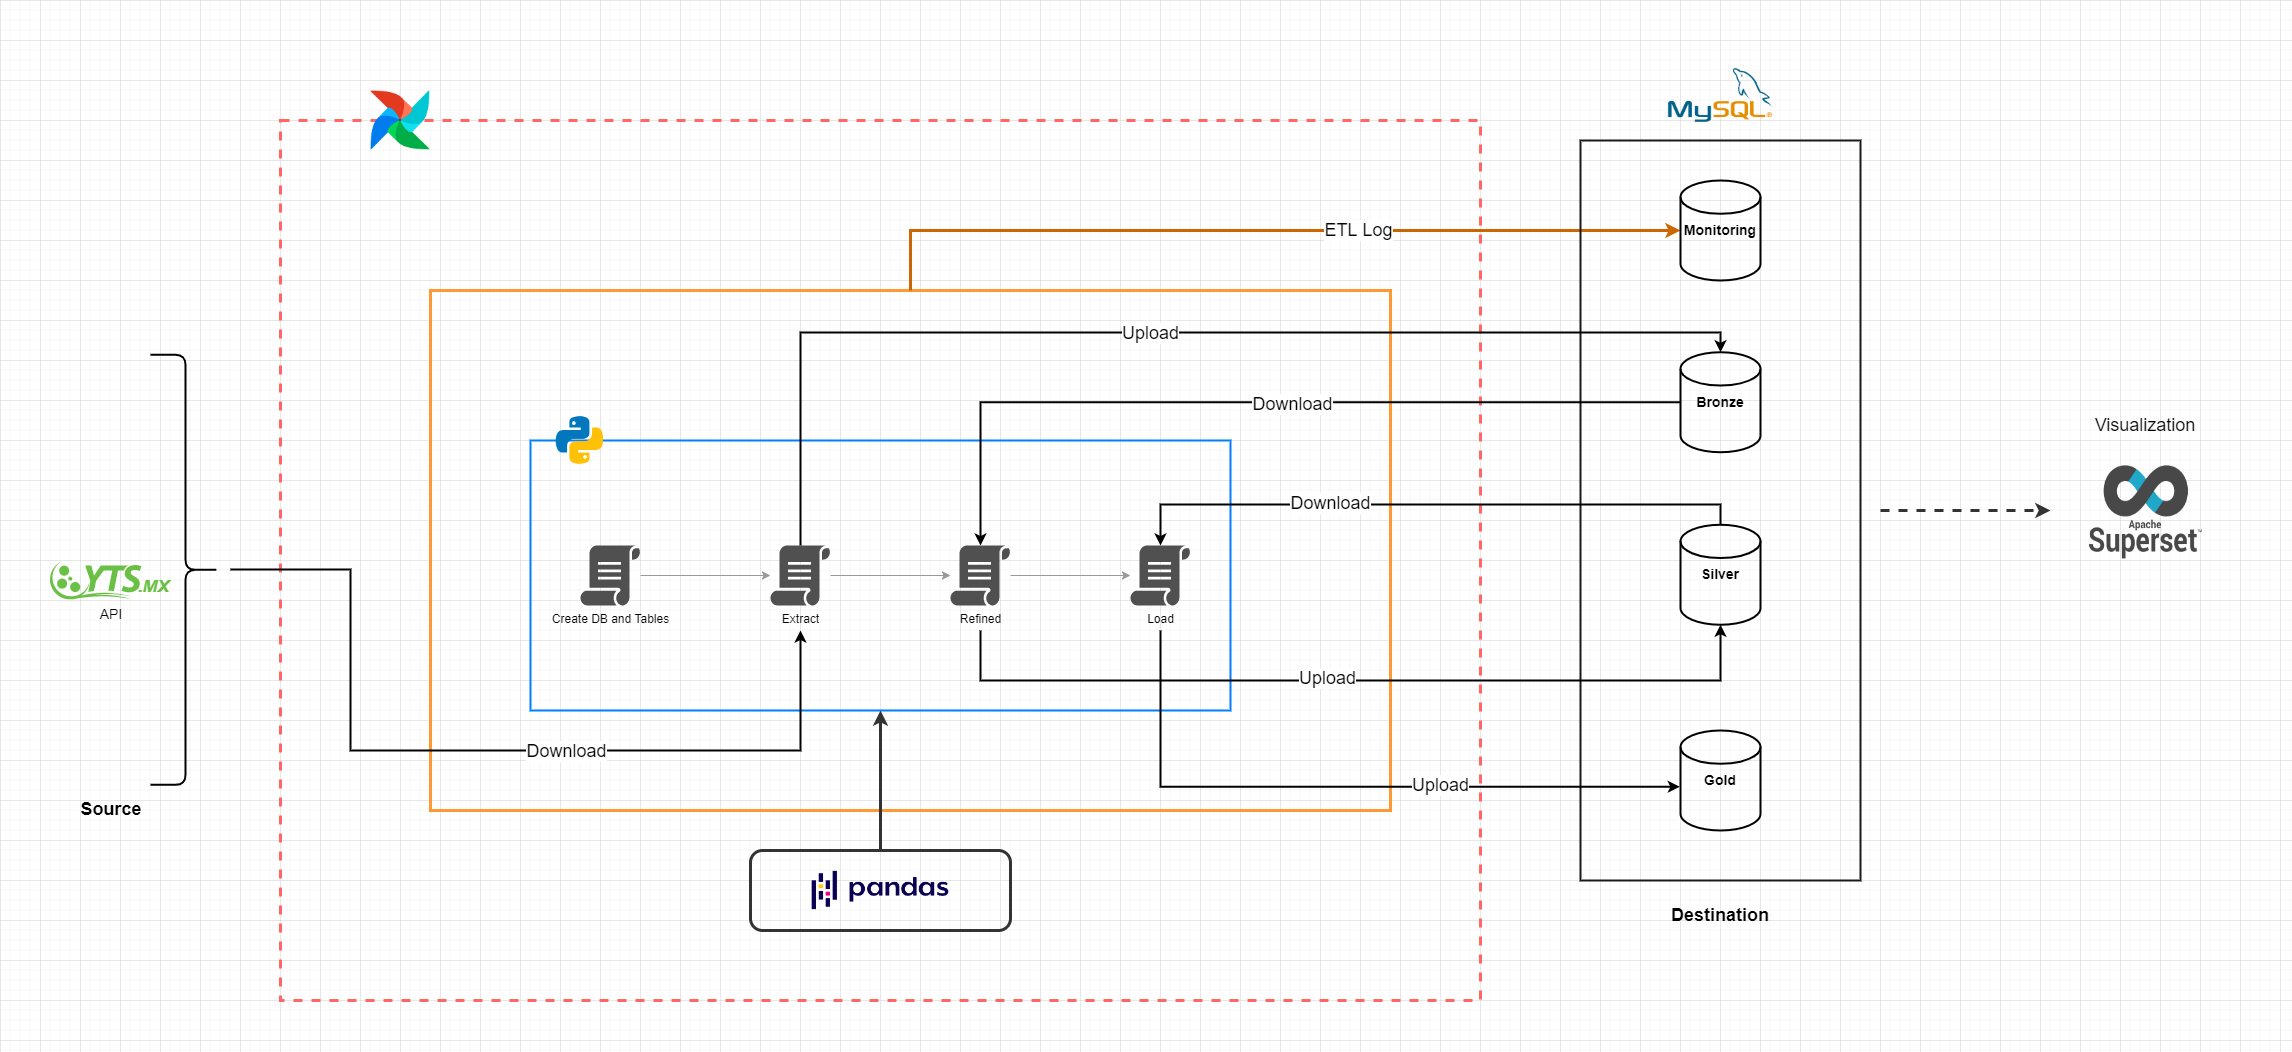

The diagram above was exported from draw.io. Its source (the exported page's mxGraphModel, read from the mxfile embedded in the PNG):
<mxGraphModel dx="3800" dy="1575" grid="1" gridSize="10" guides="1" tooltips="1" connect="1" arrows="1" fold="1" page="1" pageScale="1" pageWidth="827" pageHeight="1169" math="0" shadow="0">
  <root>
    <mxCell id="0" />
    <mxCell id="1" parent="0" />
    <mxCell id="29hrM8d8i7Ro_siD63Uy-27" value="" style="rounded=0;whiteSpace=wrap;html=1;fontSize=14;strokeColor=#FF6666;fillColor=none;strokeWidth=3;glass=0;dashed=1;" parent="1" vertex="1">
      <mxGeometry x="-520" y="120" width="1200" height="880" as="geometry" />
    </mxCell>
    <mxCell id="29hrM8d8i7Ro_siD63Uy-65" value="" style="rounded=0;whiteSpace=wrap;html=1;fontSize=18;strokeColor=#FF9933;strokeWidth=3;fillColor=none;" parent="1" vertex="1">
      <mxGeometry x="-370" y="290" width="960" height="520" as="geometry" />
    </mxCell>
    <mxCell id="29hrM8d8i7Ro_siD63Uy-66" style="edgeStyle=orthogonalEdgeStyle;rounded=0;orthogonalLoop=1;jettySize=auto;html=1;entryX=0;entryY=0.5;entryDx=0;entryDy=0;entryPerimeter=0;fontSize=18;startArrow=none;startFill=0;endArrow=classic;endFill=1;strokeColor=#CC6600;strokeWidth=3;" parent="1" source="29hrM8d8i7Ro_siD63Uy-65" target="29hrM8d8i7Ro_siD63Uy-64" edge="1">
      <mxGeometry relative="1" as="geometry">
        <Array as="points">
          <mxPoint x="110" y="230" />
        </Array>
      </mxGeometry>
    </mxCell>
    <mxCell id="29hrM8d8i7Ro_siD63Uy-67" value="ETL Log" style="edgeLabel;html=1;align=center;verticalAlign=middle;resizable=0;points=[];fontSize=18;" parent="29hrM8d8i7Ro_siD63Uy-66" vertex="1" connectable="0">
      <mxGeometry x="0.2208" y="1" relative="1" as="geometry">
        <mxPoint as="offset" />
      </mxGeometry>
    </mxCell>
    <mxCell id="29hrM8d8i7Ro_siD63Uy-69" style="edgeStyle=orthogonalEdgeStyle;rounded=0;orthogonalLoop=1;jettySize=auto;html=1;dashed=1;fontSize=18;startArrow=none;startFill=0;endArrow=classic;endFill=1;strokeColor=#333333;strokeWidth=3;" parent="1" target="29hrM8d8i7Ro_siD63Uy-62" edge="1">
      <mxGeometry relative="1" as="geometry">
        <mxPoint x="1080" y="510" as="sourcePoint" />
      </mxGeometry>
    </mxCell>
    <mxCell id="29hrM8d8i7Ro_siD63Uy-14" value="" style="rounded=0;whiteSpace=wrap;html=1;strokeColor=#1A1A1A;fillColor=none;strokeWidth=2;" parent="1" vertex="1">
      <mxGeometry x="780" y="140" width="280" height="740" as="geometry" />
    </mxCell>
    <mxCell id="29hrM8d8i7Ro_siD63Uy-1" value="" style="rounded=0;whiteSpace=wrap;html=1;fillColor=none;strokeColor=#007FFF;strokeWidth=2;" parent="1" vertex="1">
      <mxGeometry x="-270" y="440" width="700" height="270" as="geometry" />
    </mxCell>
    <mxCell id="29hrM8d8i7Ro_siD63Uy-2" value="" style="shape=image;verticalLabelPosition=bottom;verticalAlign=top;imageAspect=0;image=https://img.icons8.com/color/96/000000/python--v1.png;strokeColor=#007FFF;fillColor=none;" parent="1" vertex="1">
      <mxGeometry x="-250" y="410" width="60" height="60" as="geometry" />
    </mxCell>
    <mxCell id="29hrM8d8i7Ro_siD63Uy-9" style="edgeStyle=orthogonalEdgeStyle;rounded=0;orthogonalLoop=1;jettySize=auto;html=1;strokeColor=#999999;" parent="1" source="29hrM8d8i7Ro_siD63Uy-5" target="29hrM8d8i7Ro_siD63Uy-6" edge="1">
      <mxGeometry relative="1" as="geometry" />
    </mxCell>
    <mxCell id="29hrM8d8i7Ro_siD63Uy-5" value="Create DB and Tables" style="sketch=0;pointerEvents=1;shadow=0;dashed=0;html=1;strokeColor=none;fillColor=#505050;labelPosition=center;verticalLabelPosition=bottom;verticalAlign=top;outlineConnect=0;align=center;shape=mxgraph.office.concepts.script;" parent="1" vertex="1">
      <mxGeometry x="-220" y="545" width="60" height="60" as="geometry" />
    </mxCell>
    <mxCell id="29hrM8d8i7Ro_siD63Uy-10" style="edgeStyle=orthogonalEdgeStyle;rounded=0;orthogonalLoop=1;jettySize=auto;html=1;strokeColor=#999999;" parent="1" source="29hrM8d8i7Ro_siD63Uy-6" target="29hrM8d8i7Ro_siD63Uy-7" edge="1">
      <mxGeometry relative="1" as="geometry" />
    </mxCell>
    <mxCell id="29hrM8d8i7Ro_siD63Uy-48" style="edgeStyle=orthogonalEdgeStyle;rounded=0;orthogonalLoop=1;jettySize=auto;html=1;entryX=0.5;entryY=0;entryDx=0;entryDy=0;entryPerimeter=0;fontSize=18;startArrow=none;startFill=0;endArrow=classic;endFill=1;strokeColor=#000000;strokeWidth=2;" parent="1" source="29hrM8d8i7Ro_siD63Uy-6" target="29hrM8d8i7Ro_siD63Uy-13" edge="1">
      <mxGeometry relative="1" as="geometry">
        <Array as="points">
          <mxPoint y="332" />
          <mxPoint x="920" y="332" />
        </Array>
      </mxGeometry>
    </mxCell>
    <mxCell id="29hrM8d8i7Ro_siD63Uy-57" value="Upload" style="edgeLabel;html=1;align=center;verticalAlign=middle;resizable=0;points=[];fontSize=18;" parent="29hrM8d8i7Ro_siD63Uy-48" vertex="1" connectable="0">
      <mxGeometry x="0.1296" relative="1" as="geometry">
        <mxPoint x="-89" as="offset" />
      </mxGeometry>
    </mxCell>
    <mxCell id="29hrM8d8i7Ro_siD63Uy-6" value="Extract" style="sketch=0;pointerEvents=1;shadow=0;dashed=0;html=1;strokeColor=none;fillColor=#505050;labelPosition=center;verticalLabelPosition=bottom;verticalAlign=top;outlineConnect=0;align=center;shape=mxgraph.office.concepts.script;" parent="1" vertex="1">
      <mxGeometry x="-30" y="545" width="60" height="60" as="geometry" />
    </mxCell>
    <mxCell id="29hrM8d8i7Ro_siD63Uy-11" style="edgeStyle=orthogonalEdgeStyle;rounded=0;orthogonalLoop=1;jettySize=auto;html=1;strokeColor=#999999;" parent="1" source="29hrM8d8i7Ro_siD63Uy-7" target="29hrM8d8i7Ro_siD63Uy-8" edge="1">
      <mxGeometry relative="1" as="geometry" />
    </mxCell>
    <mxCell id="29hrM8d8i7Ro_siD63Uy-52" style="edgeStyle=orthogonalEdgeStyle;rounded=0;orthogonalLoop=1;jettySize=auto;html=1;entryX=0.5;entryY=1;entryDx=0;entryDy=0;entryPerimeter=0;fontSize=18;startArrow=none;startFill=0;endArrow=classic;endFill=1;strokeColor=#000000;strokeWidth=2;" parent="1" target="29hrM8d8i7Ro_siD63Uy-15" edge="1">
      <mxGeometry relative="1" as="geometry">
        <mxPoint x="180" y="630" as="sourcePoint" />
        <Array as="points">
          <mxPoint x="180" y="680" />
          <mxPoint x="920" y="680" />
        </Array>
      </mxGeometry>
    </mxCell>
    <mxCell id="29hrM8d8i7Ro_siD63Uy-59" value="Upload" style="edgeLabel;html=1;align=center;verticalAlign=middle;resizable=0;points=[];fontSize=18;" parent="29hrM8d8i7Ro_siD63Uy-52" vertex="1" connectable="0">
      <mxGeometry x="-0.0648" y="3" relative="1" as="geometry">
        <mxPoint as="offset" />
      </mxGeometry>
    </mxCell>
    <mxCell id="29hrM8d8i7Ro_siD63Uy-7" value="Refined" style="sketch=0;pointerEvents=1;shadow=0;dashed=0;html=1;strokeColor=none;fillColor=#505050;labelPosition=center;verticalLabelPosition=bottom;verticalAlign=top;outlineConnect=0;align=center;shape=mxgraph.office.concepts.script;" parent="1" vertex="1">
      <mxGeometry x="150" y="545" width="60" height="60" as="geometry" />
    </mxCell>
    <mxCell id="29hrM8d8i7Ro_siD63Uy-54" style="edgeStyle=orthogonalEdgeStyle;rounded=0;orthogonalLoop=1;jettySize=auto;html=1;entryX=0.5;entryY=0;entryDx=0;entryDy=0;entryPerimeter=0;fontSize=18;startArrow=classic;startFill=1;endArrow=none;endFill=0;strokeColor=#000000;strokeWidth=2;" parent="1" source="29hrM8d8i7Ro_siD63Uy-8" target="29hrM8d8i7Ro_siD63Uy-15" edge="1">
      <mxGeometry relative="1" as="geometry">
        <Array as="points">
          <mxPoint x="360" y="504" />
          <mxPoint x="920" y="504" />
        </Array>
      </mxGeometry>
    </mxCell>
    <mxCell id="29hrM8d8i7Ro_siD63Uy-60" value="Download" style="edgeLabel;html=1;align=center;verticalAlign=middle;resizable=0;points=[];fontSize=18;" parent="29hrM8d8i7Ro_siD63Uy-54" vertex="1" connectable="0">
      <mxGeometry x="-0.2371" y="2" relative="1" as="geometry">
        <mxPoint x="-26" as="offset" />
      </mxGeometry>
    </mxCell>
    <mxCell id="29hrM8d8i7Ro_siD63Uy-55" style="edgeStyle=orthogonalEdgeStyle;rounded=0;orthogonalLoop=1;jettySize=auto;html=1;entryX=-0.009;entryY=0.563;entryDx=0;entryDy=0;entryPerimeter=0;fontSize=18;startArrow=none;startFill=0;endArrow=classic;endFill=1;strokeColor=#000000;strokeWidth=2;" parent="1" target="29hrM8d8i7Ro_siD63Uy-16" edge="1">
      <mxGeometry relative="1" as="geometry">
        <mxPoint x="360" y="630" as="sourcePoint" />
        <Array as="points">
          <mxPoint x="360" y="786" />
        </Array>
      </mxGeometry>
    </mxCell>
    <mxCell id="29hrM8d8i7Ro_siD63Uy-61" value="Upload" style="edgeLabel;html=1;align=center;verticalAlign=middle;resizable=0;points=[];fontSize=18;" parent="29hrM8d8i7Ro_siD63Uy-55" vertex="1" connectable="0">
      <mxGeometry x="0.2611" y="2" relative="1" as="geometry">
        <mxPoint x="10" as="offset" />
      </mxGeometry>
    </mxCell>
    <mxCell id="29hrM8d8i7Ro_siD63Uy-8" value="Load" style="sketch=0;pointerEvents=1;shadow=0;dashed=0;html=1;strokeColor=none;fillColor=#505050;labelPosition=center;verticalLabelPosition=bottom;verticalAlign=top;outlineConnect=0;align=center;shape=mxgraph.office.concepts.script;" parent="1" vertex="1">
      <mxGeometry x="330" y="545" width="60" height="60" as="geometry" />
    </mxCell>
    <mxCell id="29hrM8d8i7Ro_siD63Uy-12" value="" style="shape=image;verticalLabelPosition=bottom;labelBackgroundColor=default;verticalAlign=top;aspect=fixed;imageAspect=0;image=https://marcas-logos.net/wp-content/uploads/2020/11/MySQL-logo.png;" parent="1" vertex="1">
      <mxGeometry x="852.5699999999999" y="50" width="134.87" height="90" as="geometry" />
    </mxCell>
    <mxCell id="29hrM8d8i7Ro_siD63Uy-51" style="edgeStyle=orthogonalEdgeStyle;rounded=0;orthogonalLoop=1;jettySize=auto;html=1;fontSize=18;startArrow=none;startFill=0;endArrow=classic;endFill=1;strokeColor=#000000;strokeWidth=2;" parent="1" source="29hrM8d8i7Ro_siD63Uy-13" target="29hrM8d8i7Ro_siD63Uy-7" edge="1">
      <mxGeometry relative="1" as="geometry" />
    </mxCell>
    <mxCell id="29hrM8d8i7Ro_siD63Uy-58" value="Download" style="edgeLabel;html=1;align=center;verticalAlign=middle;resizable=0;points=[];fontSize=18;" parent="29hrM8d8i7Ro_siD63Uy-51" vertex="1" connectable="0">
      <mxGeometry x="-0.0793" y="1" relative="1" as="geometry">
        <mxPoint as="offset" />
      </mxGeometry>
    </mxCell>
    <mxCell id="29hrM8d8i7Ro_siD63Uy-13" value="&lt;b&gt;&lt;font style=&quot;font-size: 14px;&quot;&gt;Bronze&lt;/font&gt;&lt;/b&gt;" style="strokeWidth=2;html=1;shape=mxgraph.flowchart.database;whiteSpace=wrap;fillColor=none;align=center;" parent="1" vertex="1">
      <mxGeometry x="880" y="351.74" width="80" height="100" as="geometry" />
    </mxCell>
    <mxCell id="29hrM8d8i7Ro_siD63Uy-15" value="&lt;b&gt;&lt;font style=&quot;font-size: 14px;&quot;&gt;Silver&lt;/font&gt;&lt;/b&gt;" style="strokeWidth=2;html=1;shape=mxgraph.flowchart.database;whiteSpace=wrap;fillColor=none;" parent="1" vertex="1">
      <mxGeometry x="880" y="524.26" width="80" height="100" as="geometry" />
    </mxCell>
    <mxCell id="29hrM8d8i7Ro_siD63Uy-16" value="&lt;b&gt;&lt;font style=&quot;font-size: 14px;&quot;&gt;Gold&lt;/font&gt;&lt;/b&gt;" style="strokeWidth=2;html=1;shape=mxgraph.flowchart.database;whiteSpace=wrap;fillColor=none;" parent="1" vertex="1">
      <mxGeometry x="880" y="730" width="80" height="100" as="geometry" />
    </mxCell>
    <mxCell id="29hrM8d8i7Ro_siD63Uy-44" style="edgeStyle=orthogonalEdgeStyle;rounded=0;orthogonalLoop=1;jettySize=auto;html=1;entryX=0.5;entryY=1;entryDx=0;entryDy=0;fontSize=18;startArrow=none;startFill=0;strokeColor=#333333;strokeWidth=3;" parent="1" source="29hrM8d8i7Ro_siD63Uy-24" target="29hrM8d8i7Ro_siD63Uy-1" edge="1">
      <mxGeometry relative="1" as="geometry" />
    </mxCell>
    <mxCell id="29hrM8d8i7Ro_siD63Uy-24" value="" style="rounded=1;whiteSpace=wrap;html=1;fontSize=14;strokeColor=#333333;fillColor=none;strokeWidth=3;" parent="1" vertex="1">
      <mxGeometry x="-50" y="850" width="260" height="80" as="geometry" />
    </mxCell>
    <mxCell id="29hrM8d8i7Ro_siD63Uy-26" value="" style="shape=image;verticalLabelPosition=bottom;verticalAlign=top;imageAspect=0;image=https://upload.wikimedia.org/wikipedia/commons/thumb/e/ed/Pandas_logo.svg/512px-Pandas_logo.svg.png;fontSize=14;strokeColor=#1A1A1A;fillColor=none;" parent="1" vertex="1">
      <mxGeometry x="5" y="861.25" width="150" height="57.5" as="geometry" />
    </mxCell>
    <mxCell id="29hrM8d8i7Ro_siD63Uy-28" value="" style="shape=image;verticalLabelPosition=bottom;labelBackgroundColor=default;verticalAlign=top;imageAspect=0;image=https://airflow.apache.org/docs/apache-airflow/stable/_images/pin_large.png;" parent="1" vertex="1">
      <mxGeometry x="-430" y="90" width="60" height="60" as="geometry" />
    </mxCell>
    <mxCell id="29hrM8d8i7Ro_siD63Uy-29" value="" style="shape=image;verticalLabelPosition=bottom;labelBackgroundColor=default;verticalAlign=top;aspect=fixed;imageAspect=0;image=https://yts.torrentbay.to/assets/images/website/logo-YTS.svg;" parent="1" vertex="1">
      <mxGeometry x="-750" y="561.37" width="121" height="38" as="geometry" />
    </mxCell>
    <mxCell id="29hrM8d8i7Ro_siD63Uy-33" value="API" style="text;html=1;strokeColor=none;fillColor=none;align=center;verticalAlign=middle;whiteSpace=wrap;rounded=0;fontSize=14;" parent="1" vertex="1">
      <mxGeometry x="-719.5" y="599.37" width="60" height="30" as="geometry" />
    </mxCell>
    <mxCell id="29hrM8d8i7Ro_siD63Uy-34" value="&lt;font style=&quot;font-size: 18px;&quot;&gt;&lt;b&gt;Source&lt;/b&gt;&lt;/font&gt;" style="text;html=1;strokeColor=none;fillColor=none;align=center;verticalAlign=middle;whiteSpace=wrap;rounded=0;fontSize=14;" parent="1" vertex="1">
      <mxGeometry x="-719.5" y="794.37" width="60" height="30" as="geometry" />
    </mxCell>
    <mxCell id="29hrM8d8i7Ro_siD63Uy-35" value="&lt;b&gt;Destination&lt;/b&gt;" style="text;html=1;strokeColor=none;fillColor=none;align=center;verticalAlign=middle;whiteSpace=wrap;rounded=0;fontSize=18;" parent="1" vertex="1">
      <mxGeometry x="890" y="900" width="60" height="30" as="geometry" />
    </mxCell>
    <mxCell id="29hrM8d8i7Ro_siD63Uy-49" style="edgeStyle=orthogonalEdgeStyle;rounded=0;orthogonalLoop=1;jettySize=auto;html=1;fontSize=18;startArrow=none;startFill=0;endArrow=classic;endFill=1;strokeColor=#000000;strokeWidth=2;" parent="1" edge="1">
      <mxGeometry relative="1" as="geometry">
        <mxPoint x="-570" y="569" as="sourcePoint" />
        <mxPoint y="630" as="targetPoint" />
        <Array as="points">
          <mxPoint x="-450" y="569" />
          <mxPoint x="-450" y="750" />
          <mxPoint y="750" />
        </Array>
      </mxGeometry>
    </mxCell>
    <mxCell id="29hrM8d8i7Ro_siD63Uy-56" value="Download" style="edgeLabel;html=1;align=center;verticalAlign=middle;resizable=0;points=[];fontSize=18;" parent="29hrM8d8i7Ro_siD63Uy-49" vertex="1" connectable="0">
      <mxGeometry x="0.2747" relative="1" as="geometry">
        <mxPoint x="-38" as="offset" />
      </mxGeometry>
    </mxCell>
    <mxCell id="29hrM8d8i7Ro_siD63Uy-38" value="" style="shape=curlyBracket;whiteSpace=wrap;html=1;rounded=1;flipH=1;fontSize=18;strokeColor=#000000;strokeWidth=2;fillColor=none;" parent="1" vertex="1">
      <mxGeometry x="-650" y="354.37" width="70" height="430" as="geometry" />
    </mxCell>
    <mxCell id="29hrM8d8i7Ro_siD63Uy-62" value="" style="shape=image;verticalLabelPosition=bottom;verticalAlign=top;imageAspect=0;image=https://repository-images.githubusercontent.com/39464018/58649580-eca4-11ea-844d-c2ddca24b226;fontSize=18;strokeColor=#000000;strokeWidth=2;fillColor=none;" parent="1" vertex="1">
      <mxGeometry x="1250" y="452" width="190" height="116" as="geometry" />
    </mxCell>
    <mxCell id="29hrM8d8i7Ro_siD63Uy-64" value="&lt;b&gt;&lt;font style=&quot;font-size: 14px;&quot;&gt;Monitoring&lt;/font&gt;&lt;/b&gt;" style="strokeWidth=2;html=1;shape=mxgraph.flowchart.database;whiteSpace=wrap;fillColor=none;" parent="1" vertex="1">
      <mxGeometry x="880" y="180" width="80" height="100" as="geometry" />
    </mxCell>
    <mxCell id="29hrM8d8i7Ro_siD63Uy-68" value="Visualization" style="text;html=1;strokeColor=none;fillColor=none;align=center;verticalAlign=middle;whiteSpace=wrap;rounded=0;fontSize=18;" parent="1" vertex="1">
      <mxGeometry x="1315" y="410" width="60" height="30" as="geometry" />
    </mxCell>
  </root>
</mxGraphModel>